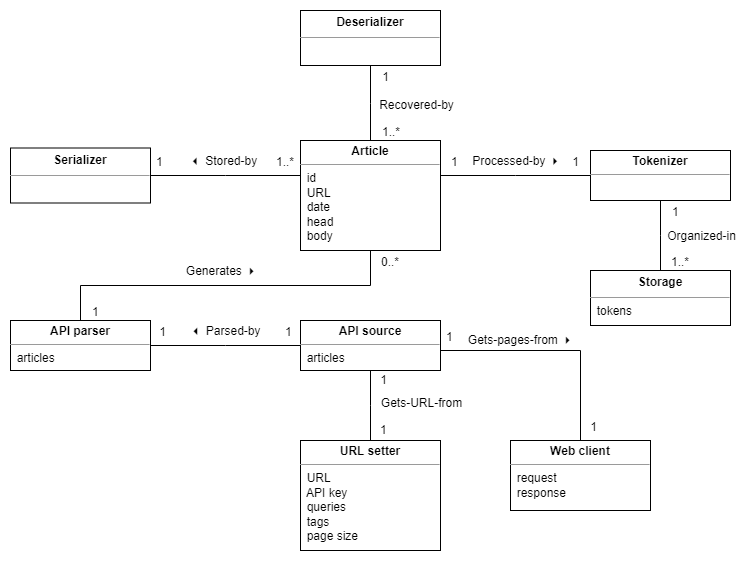

The diagram above was exported from draw.io. Its source (the exported page's mxGraphModel, read from the mxfile embedded in the PNG):
<mxGraphModel dx="1180" dy="862" grid="1" gridSize="10" guides="1" tooltips="1" connect="1" arrows="1" fold="1" page="1" pageScale="1" pageWidth="1169" pageHeight="827" math="0" shadow="0">
  <root>
    <mxCell id="0" />
    <mxCell id="1" parent="0" />
    <mxCell id="TVb--6SkpUj4nBwkmtgs-1" value="&lt;p style=&quot;margin: 4px 0px 0px; text-align: center; line-height: 120%;&quot;&gt;&lt;b&gt;Article&lt;/b&gt;&lt;/p&gt;&lt;hr size=&quot;1&quot;&gt;&amp;nbsp; id&lt;br&gt;&amp;nbsp; URL&lt;br&gt;&amp;nbsp; date&lt;br&gt;&amp;nbsp; head&lt;br&gt;&amp;nbsp; body" style="verticalAlign=top;align=left;overflow=fill;fontSize=12;fontFamily=Helvetica;html=1;whiteSpace=wrap;" parent="1" vertex="1">
      <mxGeometry x="360" y="160" width="140" height="110" as="geometry" />
    </mxCell>
    <mxCell id="TVb--6SkpUj4nBwkmtgs-7" value="&lt;p style=&quot;margin: 4px 0px 0px; text-align: center; line-height: 120%;&quot;&gt;&lt;b&gt;API source&lt;/b&gt;&lt;/p&gt;&lt;hr size=&quot;1&quot;&gt;&amp;nbsp; articles" style="verticalAlign=top;align=left;overflow=fill;fontSize=12;fontFamily=Helvetica;html=1;whiteSpace=wrap;" parent="1" vertex="1">
      <mxGeometry x="360" y="340" width="140" height="50" as="geometry" />
    </mxCell>
    <mxCell id="TVb--6SkpUj4nBwkmtgs-8" value="&lt;p style=&quot;margin: 4px 0px 0px; text-align: center; line-height: 120%;&quot;&gt;&lt;b&gt;API parser&lt;/b&gt;&lt;/p&gt;&lt;hr size=&quot;1&quot;&gt;&amp;nbsp; articles" style="verticalAlign=top;align=left;overflow=fill;fontSize=12;fontFamily=Helvetica;html=1;whiteSpace=wrap;" parent="1" vertex="1">
      <mxGeometry x="70" y="340" width="140" height="50" as="geometry" />
    </mxCell>
    <mxCell id="TVb--6SkpUj4nBwkmtgs-9" value="" style="endArrow=none;shadow=0;strokeWidth=1;rounded=0;endFill=0;edgeStyle=elbowEdgeStyle;elbow=vertical;" parent="1" source="TVb--6SkpUj4nBwkmtgs-8" target="TVb--6SkpUj4nBwkmtgs-1" edge="1">
      <mxGeometry x="0.5" y="41" relative="1" as="geometry">
        <mxPoint x="555" y="390" as="sourcePoint" />
        <mxPoint x="555" y="270" as="targetPoint" />
        <mxPoint x="-40" y="32" as="offset" />
      </mxGeometry>
    </mxCell>
    <mxCell id="TVb--6SkpUj4nBwkmtgs-10" value="1" style="resizable=0;align=left;verticalAlign=bottom;labelBackgroundColor=none;fontSize=12;" parent="TVb--6SkpUj4nBwkmtgs-9" connectable="0" vertex="1">
      <mxGeometry x="-1" relative="1" as="geometry">
        <mxPoint x="10" as="offset" />
      </mxGeometry>
    </mxCell>
    <mxCell id="TVb--6SkpUj4nBwkmtgs-11" value="0..*" style="resizable=0;align=right;verticalAlign=bottom;labelBackgroundColor=none;fontSize=12;" parent="TVb--6SkpUj4nBwkmtgs-9" connectable="0" vertex="1">
      <mxGeometry x="1" relative="1" as="geometry">
        <mxPoint x="30" y="20" as="offset" />
      </mxGeometry>
    </mxCell>
    <mxCell id="TVb--6SkpUj4nBwkmtgs-12" value="Generates&amp;nbsp;⏵" style="text;html=1;resizable=0;points=[];;align=center;verticalAlign=middle;labelBackgroundColor=none;rounded=0;shadow=0;strokeWidth=1;fontSize=12;" parent="TVb--6SkpUj4nBwkmtgs-9" vertex="1" connectable="0">
      <mxGeometry x="0.5" y="49" relative="1" as="geometry">
        <mxPoint x="-95" y="34" as="offset" />
      </mxGeometry>
    </mxCell>
    <mxCell id="TVb--6SkpUj4nBwkmtgs-14" value="" style="endArrow=none;shadow=0;strokeWidth=1;rounded=0;endFill=0;edgeStyle=elbowEdgeStyle;elbow=vertical;" parent="1" source="TVb--6SkpUj4nBwkmtgs-7" target="TVb--6SkpUj4nBwkmtgs-8" edge="1">
      <mxGeometry x="0.5" y="41" relative="1" as="geometry">
        <mxPoint x="450" y="450" as="sourcePoint" />
        <mxPoint x="450" y="370" as="targetPoint" />
        <mxPoint x="-40" y="32" as="offset" />
      </mxGeometry>
    </mxCell>
    <mxCell id="TVb--6SkpUj4nBwkmtgs-15" value="1" style="resizable=0;align=left;verticalAlign=bottom;labelBackgroundColor=none;fontSize=12;" parent="TVb--6SkpUj4nBwkmtgs-14" connectable="0" vertex="1">
      <mxGeometry x="-1" relative="1" as="geometry">
        <mxPoint x="-17" y="-5" as="offset" />
      </mxGeometry>
    </mxCell>
    <mxCell id="TVb--6SkpUj4nBwkmtgs-16" value="1" style="resizable=0;align=right;verticalAlign=bottom;labelBackgroundColor=none;fontSize=12;" parent="TVb--6SkpUj4nBwkmtgs-14" connectable="0" vertex="1">
      <mxGeometry x="1" relative="1" as="geometry">
        <mxPoint x="17" y="-5" as="offset" />
      </mxGeometry>
    </mxCell>
    <mxCell id="TVb--6SkpUj4nBwkmtgs-17" value="⏴&amp;nbsp;Parsed-by" style="text;html=1;resizable=0;points=[];;align=center;verticalAlign=middle;labelBackgroundColor=none;rounded=0;shadow=0;strokeWidth=1;fontSize=12;" parent="TVb--6SkpUj4nBwkmtgs-14" vertex="1" connectable="0">
      <mxGeometry x="0.5" y="49" relative="1" as="geometry">
        <mxPoint x="37" y="-64" as="offset" />
      </mxGeometry>
    </mxCell>
    <mxCell id="TVb--6SkpUj4nBwkmtgs-18" value="&lt;p style=&quot;margin: 4px 0px 0px; text-align: center; line-height: 140%;&quot;&gt;&lt;b&gt;Serializer&lt;/b&gt;&lt;/p&gt;&lt;hr size=&quot;1&quot;&gt;&amp;nbsp;&amp;nbsp;" style="verticalAlign=top;align=left;overflow=fill;fontSize=12;fontFamily=Helvetica;html=1;whiteSpace=wrap;" parent="1" vertex="1">
      <mxGeometry x="70" y="167.5" width="140" height="55" as="geometry" />
    </mxCell>
    <mxCell id="TVb--6SkpUj4nBwkmtgs-19" value="" style="endArrow=none;shadow=0;strokeWidth=1;rounded=0;endFill=0;edgeStyle=elbowEdgeStyle;elbow=vertical;" parent="1" source="TVb--6SkpUj4nBwkmtgs-18" target="TVb--6SkpUj4nBwkmtgs-1" edge="1">
      <mxGeometry x="0.5" y="41" relative="1" as="geometry">
        <mxPoint x="160" y="270.17" as="sourcePoint" />
        <mxPoint x="320" y="270.17" as="targetPoint" />
        <mxPoint x="-40" y="32" as="offset" />
      </mxGeometry>
    </mxCell>
    <mxCell id="TVb--6SkpUj4nBwkmtgs-20" value="1" style="resizable=0;align=left;verticalAlign=bottom;labelBackgroundColor=none;fontSize=12;" parent="TVb--6SkpUj4nBwkmtgs-19" connectable="0" vertex="1">
      <mxGeometry x="-1" relative="1" as="geometry">
        <mxPoint x="4" y="-5" as="offset" />
      </mxGeometry>
    </mxCell>
    <mxCell id="TVb--6SkpUj4nBwkmtgs-21" value="1..*" style="resizable=0;align=right;verticalAlign=bottom;labelBackgroundColor=none;fontSize=12;" parent="TVb--6SkpUj4nBwkmtgs-19" connectable="0" vertex="1">
      <mxGeometry x="1" relative="1" as="geometry">
        <mxPoint x="-5" y="-5" as="offset" />
      </mxGeometry>
    </mxCell>
    <mxCell id="TVb--6SkpUj4nBwkmtgs-22" value="⏴ Stored-by" style="text;html=1;resizable=0;points=[];;align=center;verticalAlign=middle;labelBackgroundColor=none;rounded=0;shadow=0;strokeWidth=1;fontSize=12;" parent="TVb--6SkpUj4nBwkmtgs-19" vertex="1" connectable="0">
      <mxGeometry x="0.5" y="49" relative="1" as="geometry">
        <mxPoint x="-41" y="34" as="offset" />
      </mxGeometry>
    </mxCell>
    <mxCell id="TVb--6SkpUj4nBwkmtgs-23" value="&lt;p style=&quot;margin: 4px 0px 0px; text-align: center; line-height: 140%;&quot;&gt;&lt;b&gt;Deserializer&lt;/b&gt;&lt;/p&gt;&lt;hr size=&quot;1&quot;&gt;&amp;nbsp;&amp;nbsp;" style="verticalAlign=top;align=left;overflow=fill;fontSize=12;fontFamily=Helvetica;html=1;whiteSpace=wrap;" parent="1" vertex="1">
      <mxGeometry x="360" y="30" width="140" height="55" as="geometry" />
    </mxCell>
    <mxCell id="TVb--6SkpUj4nBwkmtgs-24" value="" style="endArrow=none;shadow=0;strokeWidth=1;rounded=0;endFill=0;edgeStyle=elbowEdgeStyle;elbow=vertical;" parent="1" source="TVb--6SkpUj4nBwkmtgs-1" target="TVb--6SkpUj4nBwkmtgs-23" edge="1">
      <mxGeometry x="0.5" y="41" relative="1" as="geometry">
        <mxPoint x="530" y="300" as="sourcePoint" />
        <mxPoint x="530" y="220" as="targetPoint" />
        <mxPoint x="-40" y="32" as="offset" />
      </mxGeometry>
    </mxCell>
    <mxCell id="TVb--6SkpUj4nBwkmtgs-25" value="1..*" style="resizable=0;align=left;verticalAlign=bottom;labelBackgroundColor=none;fontSize=12;" parent="TVb--6SkpUj4nBwkmtgs-24" connectable="0" vertex="1">
      <mxGeometry x="-1" relative="1" as="geometry">
        <mxPoint x="10" as="offset" />
      </mxGeometry>
    </mxCell>
    <mxCell id="TVb--6SkpUj4nBwkmtgs-26" value="1" style="resizable=0;align=right;verticalAlign=bottom;labelBackgroundColor=none;fontSize=12;" parent="TVb--6SkpUj4nBwkmtgs-24" connectable="0" vertex="1">
      <mxGeometry x="1" relative="1" as="geometry">
        <mxPoint x="20" y="20" as="offset" />
      </mxGeometry>
    </mxCell>
    <mxCell id="TVb--6SkpUj4nBwkmtgs-27" value="Recovered-by" style="text;html=1;resizable=0;points=[];;align=center;verticalAlign=middle;labelBackgroundColor=none;rounded=0;shadow=0;strokeWidth=1;fontSize=12;" parent="TVb--6SkpUj4nBwkmtgs-24" vertex="1" connectable="0">
      <mxGeometry x="0.5" y="49" relative="1" as="geometry">
        <mxPoint x="94" y="20" as="offset" />
      </mxGeometry>
    </mxCell>
    <mxCell id="_BF_lIdjMNWHtdHu7YYb-1" value="&lt;p style=&quot;margin: 4px 0px 0px; text-align: center; line-height: 120%;&quot;&gt;&lt;b&gt;Web client&lt;/b&gt;&lt;/p&gt;&lt;hr size=&quot;1&quot;&gt;&amp;nbsp; request&lt;br&gt;&amp;nbsp; response" style="verticalAlign=top;align=left;overflow=fill;fontSize=12;fontFamily=Helvetica;html=1;whiteSpace=wrap;" parent="1" vertex="1">
      <mxGeometry x="570" y="460" width="140" height="70" as="geometry" />
    </mxCell>
    <mxCell id="_BF_lIdjMNWHtdHu7YYb-2" value="" style="endArrow=none;shadow=0;strokeWidth=1;rounded=0;endFill=0;edgeStyle=elbowEdgeStyle;elbow=vertical;" parent="1" source="TVb--6SkpUj4nBwkmtgs-7" target="_BF_lIdjMNWHtdHu7YYb-1" edge="1">
      <mxGeometry x="0.5" y="41" relative="1" as="geometry">
        <mxPoint x="510" y="205" as="sourcePoint" />
        <mxPoint x="650" y="205" as="targetPoint" />
        <mxPoint x="-40" y="32" as="offset" />
        <Array as="points">
          <mxPoint x="640" y="370" />
          <mxPoint x="630" y="370" />
          <mxPoint x="650" y="370" />
          <mxPoint x="580" y="370" />
        </Array>
      </mxGeometry>
    </mxCell>
    <mxCell id="_BF_lIdjMNWHtdHu7YYb-3" value="1" style="resizable=0;align=left;verticalAlign=bottom;labelBackgroundColor=none;fontSize=12;" parent="_BF_lIdjMNWHtdHu7YYb-2" connectable="0" vertex="1">
      <mxGeometry x="-1" relative="1" as="geometry">
        <mxPoint x="4" y="-5" as="offset" />
      </mxGeometry>
    </mxCell>
    <mxCell id="_BF_lIdjMNWHtdHu7YYb-4" value="1" style="resizable=0;align=right;verticalAlign=bottom;labelBackgroundColor=none;fontSize=12;" parent="_BF_lIdjMNWHtdHu7YYb-2" connectable="0" vertex="1">
      <mxGeometry x="1" relative="1" as="geometry">
        <mxPoint x="18" y="-5" as="offset" />
      </mxGeometry>
    </mxCell>
    <mxCell id="_BF_lIdjMNWHtdHu7YYb-5" value="Gets-pages-from ⏵" style="text;html=1;resizable=0;points=[];;align=center;verticalAlign=middle;labelBackgroundColor=none;rounded=0;shadow=0;strokeWidth=1;fontSize=12;" parent="_BF_lIdjMNWHtdHu7YYb-2" vertex="1" connectable="0">
      <mxGeometry x="0.5" y="49" relative="1" as="geometry">
        <mxPoint x="-110" y="-44" as="offset" />
      </mxGeometry>
    </mxCell>
    <mxCell id="R9hbl4w4Qf_KBuC6zPYW-1" value="&lt;p style=&quot;margin: 4px 0px 0px; text-align: center; line-height: 120%;&quot;&gt;&lt;b&gt;URL setter&lt;/b&gt;&lt;/p&gt;&lt;hr size=&quot;1&quot;&gt;&amp;nbsp; URL&lt;br&gt;&amp;nbsp; API key&lt;br&gt;&amp;nbsp; queries&lt;br&gt;&amp;nbsp; tags&lt;br&gt;&amp;nbsp; page size&lt;span style=&quot;white-space: pre;&quot;&gt; &lt;/span&gt;" style="verticalAlign=top;align=left;overflow=fill;fontSize=12;fontFamily=Helvetica;html=1;whiteSpace=wrap;" parent="1" vertex="1">
      <mxGeometry x="360" y="460" width="140" height="110" as="geometry" />
    </mxCell>
    <mxCell id="R9hbl4w4Qf_KBuC6zPYW-2" value="" style="endArrow=none;shadow=0;strokeWidth=1;rounded=0;endFill=0;edgeStyle=elbowEdgeStyle;elbow=vertical;" parent="1" source="R9hbl4w4Qf_KBuC6zPYW-1" target="TVb--6SkpUj4nBwkmtgs-7" edge="1">
      <mxGeometry x="0.5" y="41" relative="1" as="geometry">
        <mxPoint x="540" y="630" as="sourcePoint" />
        <mxPoint x="540" y="550" as="targetPoint" />
        <mxPoint x="-40" y="32" as="offset" />
      </mxGeometry>
    </mxCell>
    <mxCell id="R9hbl4w4Qf_KBuC6zPYW-3" value="1" style="resizable=0;align=left;verticalAlign=bottom;labelBackgroundColor=none;fontSize=12;" parent="R9hbl4w4Qf_KBuC6zPYW-2" connectable="0" vertex="1">
      <mxGeometry x="-1" relative="1" as="geometry">
        <mxPoint x="8" y="-2" as="offset" />
      </mxGeometry>
    </mxCell>
    <mxCell id="R9hbl4w4Qf_KBuC6zPYW-4" value="1" style="resizable=0;align=right;verticalAlign=bottom;labelBackgroundColor=none;fontSize=12;" parent="R9hbl4w4Qf_KBuC6zPYW-2" connectable="0" vertex="1">
      <mxGeometry x="1" relative="1" as="geometry">
        <mxPoint x="18" y="18" as="offset" />
      </mxGeometry>
    </mxCell>
    <mxCell id="R9hbl4w4Qf_KBuC6zPYW-5" value="Gets-URL-from" style="text;html=1;resizable=0;points=[];;align=center;verticalAlign=middle;labelBackgroundColor=none;rounded=0;shadow=0;strokeWidth=1;fontSize=12;" parent="R9hbl4w4Qf_KBuC6zPYW-2" vertex="1" connectable="0">
      <mxGeometry x="0.5" y="49" relative="1" as="geometry">
        <mxPoint x="99" y="15" as="offset" />
      </mxGeometry>
    </mxCell>
    <mxCell id="n9R_a3ECF8lbJZXGguqK-1" value="&lt;p style=&quot;margin: 4px 0px 0px; text-align: center; line-height: 140%;&quot;&gt;&lt;b&gt;Storage&lt;/b&gt;&lt;/p&gt;&lt;hr size=&quot;1&quot;&gt;&amp;nbsp; tokens" style="verticalAlign=top;align=left;overflow=fill;fontSize=12;fontFamily=Helvetica;html=1;whiteSpace=wrap;" parent="1" vertex="1">
      <mxGeometry x="650" y="290" width="140" height="55" as="geometry" />
    </mxCell>
    <mxCell id="n9R_a3ECF8lbJZXGguqK-2" value="" style="endArrow=none;shadow=0;strokeWidth=1;rounded=0;endFill=0;edgeStyle=elbowEdgeStyle;elbow=vertical;" parent="1" source="n9R_a3ECF8lbJZXGguqK-6" target="n9R_a3ECF8lbJZXGguqK-1" edge="1">
      <mxGeometry x="0.5" y="41" relative="1" as="geometry">
        <mxPoint x="690" y="230" as="sourcePoint" />
        <mxPoint x="640" y="195" as="targetPoint" />
        <mxPoint x="-40" y="32" as="offset" />
      </mxGeometry>
    </mxCell>
    <mxCell id="n9R_a3ECF8lbJZXGguqK-3" value="1" style="resizable=0;align=left;verticalAlign=bottom;labelBackgroundColor=none;fontSize=12;" parent="n9R_a3ECF8lbJZXGguqK-2" connectable="0" vertex="1">
      <mxGeometry x="-1" relative="1" as="geometry">
        <mxPoint x="10" y="20" as="offset" />
      </mxGeometry>
    </mxCell>
    <mxCell id="n9R_a3ECF8lbJZXGguqK-4" value="1..*" style="resizable=0;align=right;verticalAlign=bottom;labelBackgroundColor=none;fontSize=12;" parent="n9R_a3ECF8lbJZXGguqK-2" connectable="0" vertex="1">
      <mxGeometry x="1" relative="1" as="geometry">
        <mxPoint x="30" as="offset" />
      </mxGeometry>
    </mxCell>
    <mxCell id="n9R_a3ECF8lbJZXGguqK-5" value="Organized-in" style="text;html=1;resizable=0;points=[];;align=center;verticalAlign=middle;labelBackgroundColor=none;rounded=0;shadow=0;strokeWidth=1;fontSize=12;" parent="n9R_a3ECF8lbJZXGguqK-2" vertex="1" connectable="0">
      <mxGeometry x="0.5" y="49" relative="1" as="geometry">
        <mxPoint x="-9" y="-18" as="offset" />
      </mxGeometry>
    </mxCell>
    <mxCell id="n9R_a3ECF8lbJZXGguqK-6" value="&lt;p style=&quot;margin: 4px 0px 0px; text-align: center; line-height: 120%;&quot;&gt;&lt;b&gt;Tokenizer&lt;/b&gt;&lt;/p&gt;&lt;hr size=&quot;1&quot;&gt;&amp;nbsp;&amp;nbsp;" style="verticalAlign=top;align=left;overflow=fill;fontSize=12;fontFamily=Helvetica;html=1;whiteSpace=wrap;" parent="1" vertex="1">
      <mxGeometry x="650" y="170" width="140" height="50" as="geometry" />
    </mxCell>
    <mxCell id="n9R_a3ECF8lbJZXGguqK-7" value="" style="endArrow=none;shadow=0;strokeWidth=1;rounded=0;endFill=0;edgeStyle=elbowEdgeStyle;elbow=vertical;" parent="1" source="TVb--6SkpUj4nBwkmtgs-1" target="n9R_a3ECF8lbJZXGguqK-6" edge="1">
      <mxGeometry x="0.5" y="41" relative="1" as="geometry">
        <mxPoint x="500" y="195" as="sourcePoint" />
        <mxPoint x="450" y="240" as="targetPoint" />
        <mxPoint x="-40" y="32" as="offset" />
      </mxGeometry>
    </mxCell>
    <mxCell id="n9R_a3ECF8lbJZXGguqK-8" value="1" style="resizable=0;align=left;verticalAlign=bottom;labelBackgroundColor=none;fontSize=12;" parent="n9R_a3ECF8lbJZXGguqK-7" connectable="0" vertex="1">
      <mxGeometry x="-1" relative="1" as="geometry">
        <mxPoint x="9" y="-5" as="offset" />
      </mxGeometry>
    </mxCell>
    <mxCell id="n9R_a3ECF8lbJZXGguqK-9" value="1" style="resizable=0;align=right;verticalAlign=bottom;labelBackgroundColor=none;fontSize=12;" parent="n9R_a3ECF8lbJZXGguqK-7" connectable="0" vertex="1">
      <mxGeometry x="1" relative="1" as="geometry">
        <mxPoint x="-10" y="-5" as="offset" />
      </mxGeometry>
    </mxCell>
    <mxCell id="n9R_a3ECF8lbJZXGguqK-10" value="Processed-by&amp;nbsp;⏵" style="text;html=1;resizable=0;points=[];;align=center;verticalAlign=middle;labelBackgroundColor=none;rounded=0;shadow=0;strokeWidth=1;fontSize=12;" parent="n9R_a3ECF8lbJZXGguqK-7" vertex="1" connectable="0">
      <mxGeometry x="0.5" y="49" relative="1" as="geometry">
        <mxPoint x="-38" y="34" as="offset" />
      </mxGeometry>
    </mxCell>
  </root>
</mxGraphModel>